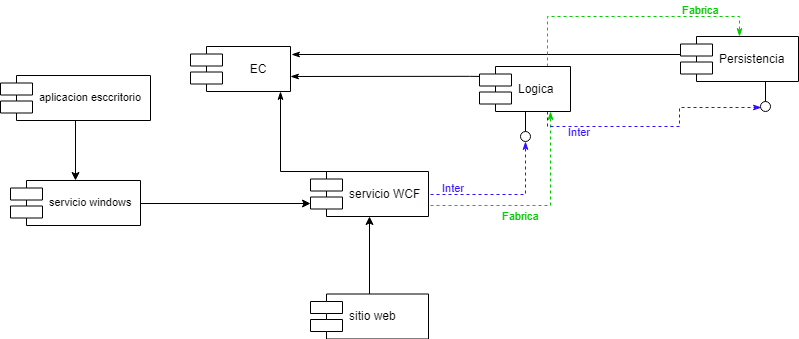

The diagram above was exported from draw.io. Its source (the exported page's mxGraphModel, read from the mxfile embedded in the PNG):
<mxGraphModel dx="1716" dy="433" grid="1" gridSize="10" guides="1" tooltips="1" connect="1" arrows="1" fold="1" page="1" pageScale="1" pageWidth="850" pageHeight="1100" math="0" shadow="0">
  <root>
    <mxCell id="0" />
    <mxCell id="1" parent="0" />
    <mxCell id="2" value="EC" style="shape=component;align=center;spacingLeft=36;strokeColor=#000000;fontColor=#000000;" vertex="1" parent="1">
      <mxGeometry x="100" y="140" width="100" height="45" as="geometry" />
    </mxCell>
    <mxCell id="3" style="edgeStyle=orthogonalEdgeStyle;rounded=0;html=1;exitX=1;exitY=0.5;entryX=0.5;entryY=0;entryPerimeter=0;dashed=1;endArrow=classicThin;endFill=1;jettySize=auto;orthogonalLoop=1;strokeColor=#2F0FFF;fontSize=11;" edge="1" target="12" parent="1">
      <mxGeometry relative="1" as="geometry">
        <mxPoint x="340" y="288" as="sourcePoint" />
      </mxGeometry>
    </mxCell>
    <mxCell id="4" style="edgeStyle=orthogonalEdgeStyle;rounded=0;html=1;exitX=1;exitY=0.75;dashed=1;endArrow=classicThin;endFill=1;jettySize=auto;orthogonalLoop=1;strokeColor=#00CC00;fontSize=11;" edge="1" target="11" parent="1">
      <mxGeometry relative="1" as="geometry">
        <mxPoint x="340" y="299" as="sourcePoint" />
        <Array as="points">
          <mxPoint x="460" y="299" />
        </Array>
      </mxGeometry>
    </mxCell>
    <mxCell id="5" style="edgeStyle=orthogonalEdgeStyle;rounded=0;html=1;exitX=0.25;exitY=0;endArrow=classicThin;endFill=1;jettySize=auto;orthogonalLoop=1;strokeColor=#000000;fontSize=11;" edge="1" target="2" parent="1">
      <mxGeometry relative="1" as="geometry">
        <mxPoint x="252" y="265" as="sourcePoint" />
        <Array as="points">
          <mxPoint x="190" y="265" />
        </Array>
      </mxGeometry>
    </mxCell>
    <mxCell id="6" style="edgeStyle=orthogonalEdgeStyle;rounded=0;html=1;exitX=0.25;exitY=0;entryX=1.013;entryY=0.175;entryPerimeter=0;endArrow=classicThin;endFill=1;jettySize=auto;orthogonalLoop=1;strokeColor=#000000;fontSize=11;" edge="1" source="7" target="2" parent="1">
      <mxGeometry relative="1" as="geometry">
        <Array as="points">
          <mxPoint x="620" y="148" />
        </Array>
      </mxGeometry>
    </mxCell>
    <mxCell id="7" value="Persistencia" style="shape=component;align=left;spacingLeft=36;strokeColor=#000000;fontColor=#000000;" vertex="1" parent="1">
      <mxGeometry x="590" y="130" width="118" height="45" as="geometry" />
    </mxCell>
    <mxCell id="8" style="edgeStyle=orthogonalEdgeStyle;rounded=0;html=1;exitX=0.75;exitY=0;entryX=0.5;entryY=0;dashed=1;endArrow=classicThin;endFill=1;jettySize=auto;orthogonalLoop=1;strokeColor=#00CC00;fontSize=11;" edge="1" source="11" target="7" parent="1">
      <mxGeometry relative="1" as="geometry" />
    </mxCell>
    <mxCell id="9" style="edgeStyle=orthogonalEdgeStyle;rounded=0;html=1;exitX=0.75;exitY=1;entryX=0.93;entryY=0.117;entryPerimeter=0;dashed=1;endArrow=classicThin;endFill=1;jettySize=auto;orthogonalLoop=1;strokeColor=#2F0FFF;fontSize=11;" edge="1" source="11" target="13" parent="1">
      <mxGeometry relative="1" as="geometry">
        <Array as="points">
          <mxPoint x="477" y="220" />
          <mxPoint x="589" y="220" />
          <mxPoint x="589" y="202" />
        </Array>
      </mxGeometry>
    </mxCell>
    <mxCell id="10" style="edgeStyle=orthogonalEdgeStyle;rounded=0;html=1;exitX=0.137;exitY=0.13;entryX=1.013;entryY=0.575;entryPerimeter=0;endArrow=classicThin;endFill=1;jettySize=auto;orthogonalLoop=1;strokeColor=#000000;fontSize=11;exitPerimeter=0;" edge="1" parent="1">
      <mxGeometry relative="1" as="geometry">
        <Array as="points">
          <mxPoint x="378.5" y="170" />
        </Array>
        <mxPoint x="400" y="170" as="sourcePoint" />
        <mxPoint x="200" y="170" as="targetPoint" />
      </mxGeometry>
    </mxCell>
    <mxCell id="11" value="Logica " style="shape=component;align=left;spacingLeft=36;strokeColor=#000000;fontColor=#000000;" vertex="1" parent="1">
      <mxGeometry x="389" y="160" width="91" height="45" as="geometry" />
    </mxCell>
    <mxCell id="12" value="" style="shape=lollipop;direction=south;html=1;strokeColor=#000000;fontColor=#000000;align=center;rotation=90;" vertex="1" parent="1">
      <mxGeometry x="420" y="215" width="30" height="10" as="geometry" />
    </mxCell>
    <mxCell id="13" value="" style="shape=lollipop;direction=south;html=1;strokeColor=#000000;fontColor=#000000;align=center;rotation=90;" vertex="1" parent="1">
      <mxGeometry x="660" y="185" width="30" height="10" as="geometry" />
    </mxCell>
    <mxCell id="14" value="&lt;font color=&quot;#00cc00&quot;&gt;Fabrica&lt;/font&gt;" style="text;html=1;resizable=0;points=[];autosize=1;align=left;verticalAlign=top;spacingTop=-4;fontSize=11;" vertex="1" parent="1">
      <mxGeometry x="590" y="94.5" width="50" height="10" as="geometry" />
    </mxCell>
    <mxCell id="15" value="&lt;font color=&quot;#00cc00&quot;&gt;Fabrica&lt;/font&gt;" style="text;html=1;resizable=0;points=[];autosize=1;align=left;verticalAlign=top;spacingTop=-4;fontSize=11;" vertex="1" parent="1">
      <mxGeometry x="410" y="301" width="50" height="10" as="geometry" />
    </mxCell>
    <mxCell id="16" value="&lt;font color=&quot;#2f0fff&quot;&gt;Inter&lt;/font&gt;" style="text;html=1;resizable=0;points=[];autosize=1;align=left;verticalAlign=top;spacingTop=-4;fontSize=11;" vertex="1" parent="1">
      <mxGeometry x="476" y="217" width="40" height="10" as="geometry" />
    </mxCell>
    <mxCell id="17" value="&lt;font color=&quot;#2f0fff&quot;&gt;Inter&lt;/font&gt;" style="text;html=1;resizable=0;points=[];autosize=1;align=left;verticalAlign=top;spacingTop=-4;fontSize=11;" vertex="1" parent="1">
      <mxGeometry x="350" y="273" width="40" height="10" as="geometry" />
    </mxCell>
    <mxCell id="18" value="" style="edgeStyle=orthogonalEdgeStyle;rounded=0;orthogonalLoop=1;jettySize=auto;html=1;" edge="1" source="19" target="20" parent="1">
      <mxGeometry relative="1" as="geometry" />
    </mxCell>
    <mxCell id="19" value="sitio web" style="shape=component;align=left;spacingLeft=36;strokeColor=#000000;fontColor=#000000;" vertex="1" parent="1">
      <mxGeometry x="220" y="387.5" width="118" height="45" as="geometry" />
    </mxCell>
    <mxCell id="20" value="servicio WCF" style="shape=component;align=left;spacingLeft=36;strokeColor=#000000;fontColor=#000000;" vertex="1" parent="1">
      <mxGeometry x="220" y="265" width="118" height="45" as="geometry" />
    </mxCell>
    <mxCell id="21" value="servicio windows" style="shape=component;align=left;spacingLeft=36;strokeColor=#000000;fontColor=#000000;fontSize=11;" vertex="1" parent="1">
      <mxGeometry x="-80" y="274" width="130" height="45" as="geometry" />
    </mxCell>
    <mxCell id="22" value="" style="edgeStyle=orthogonalEdgeStyle;rounded=0;orthogonalLoop=1;jettySize=auto;html=1;" edge="1" source="23" target="21" parent="1">
      <mxGeometry relative="1" as="geometry" />
    </mxCell>
    <mxCell id="23" value="aplicacion esccritorio" style="shape=component;align=left;spacingLeft=36;strokeColor=#000000;fontColor=#000000;fontSize=11;" vertex="1" parent="1">
      <mxGeometry x="-90" y="169" width="150" height="45" as="geometry" />
    </mxCell>
    <mxCell id="24" value="" style="edgeStyle=orthogonalEdgeStyle;rounded=0;orthogonalLoop=1;jettySize=auto;html=1;entryX=0;entryY=0.7;entryDx=0;entryDy=0;exitX=1;exitY=0.5;exitDx=0;exitDy=0;" edge="1" source="21" target="20" parent="1">
      <mxGeometry relative="1" as="geometry">
        <mxPoint x="-5" y="217.5" as="sourcePoint" />
        <mxPoint x="-5" y="277.5" as="targetPoint" />
      </mxGeometry>
    </mxCell>
  </root>
</mxGraphModel>